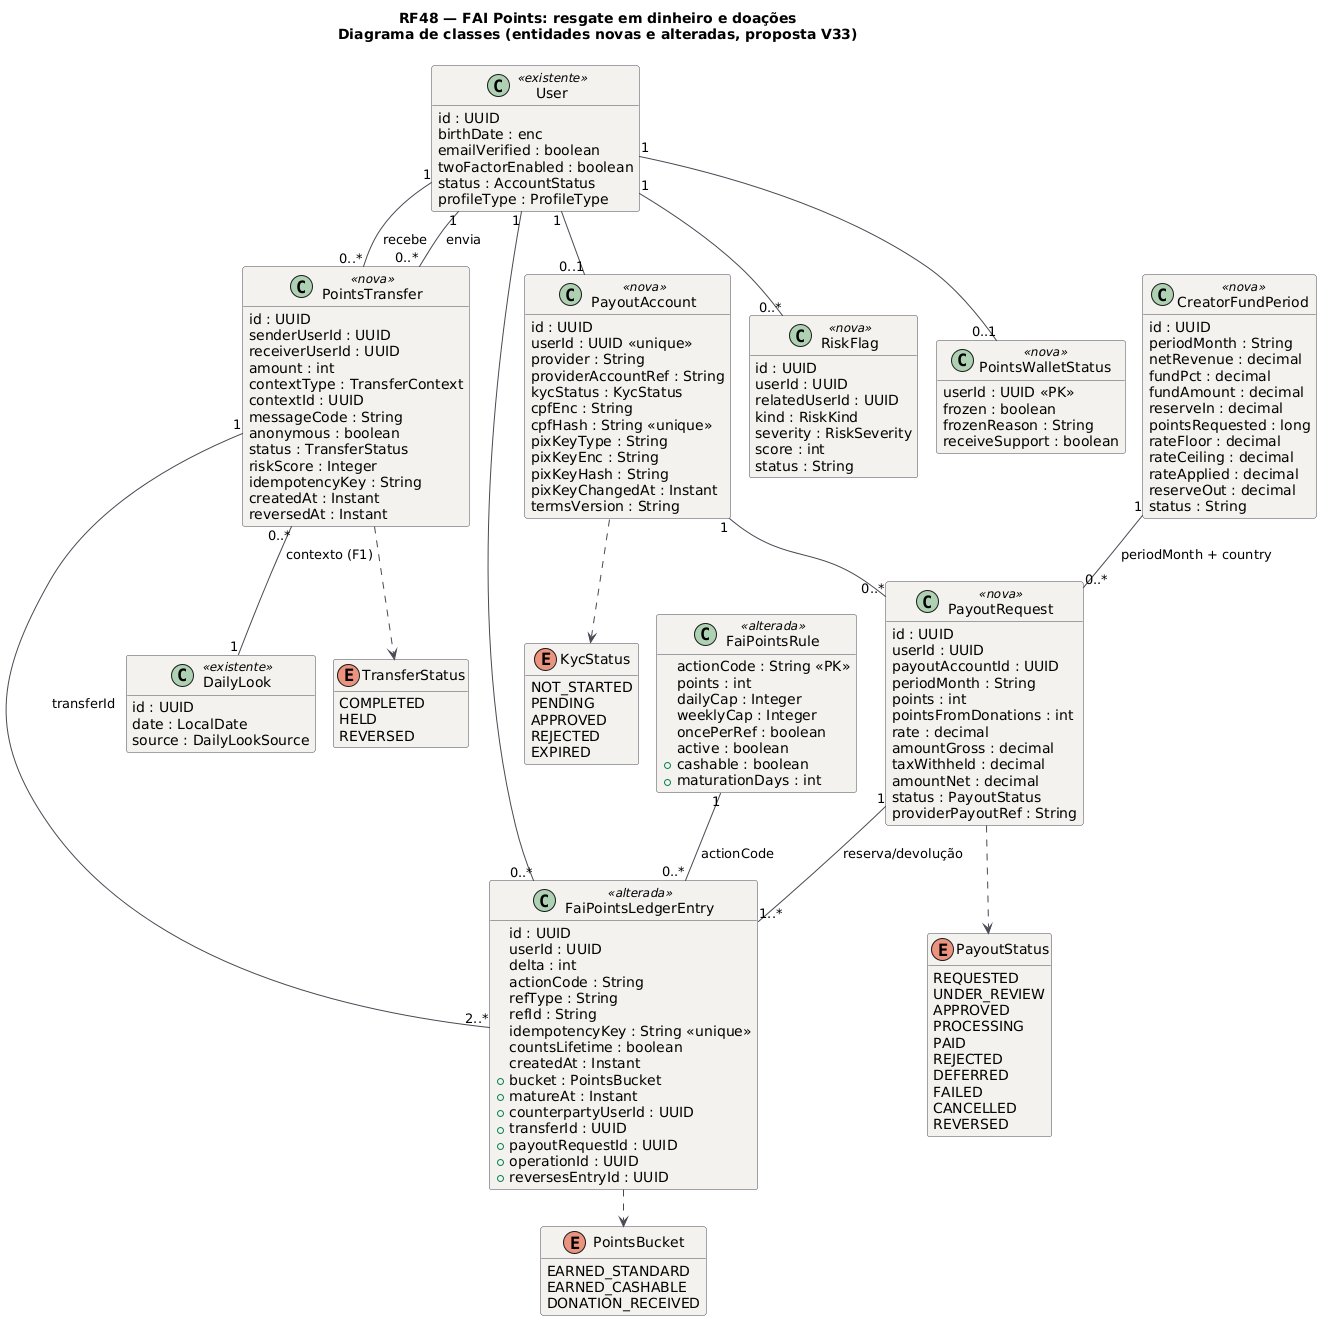

The diagram above was rendered by PlantUML. Its source (embedded in the PNG):
@startuml RF48_Classes
!pragma layout smetana
title RF48 — FAI Points: resgate em dinheiro e doações\nDiagrama de classes (entidades novas e alteradas, proposta V33)
skinparam backgroundColor #FFFFFF
skinparam class {
  BackgroundColor #F4F2EF
  BorderColor #4A4852
  ArrowColor #4A4852
}
hide methods

class User <<existente>> {
  id : UUID
  country : CHAR(2)
  birthDate : enc
  emailVerified : boolean
  twoFactorEnabled : boolean
  status : AccountStatus
  profileType : ProfileType
}
class FaiPointsRule <<alterada>> {
  actionCode : String <<PK>>
  points : int
  dailyCap : Integer
  weeklyCap : Integer
  oncePerRef : boolean
  active : boolean
  + cashable : boolean
  + maturationDays : int
}
class FaiPointsLedgerEntry <<alterada>> {
  id : UUID
  userId : UUID
  delta : int
  actionCode : String
  refType : String
  refId : String
  idempotencyKey : String <<unique>>
  countsLifetime : boolean
  createdAt : Instant
  + bucket : PointsBucket
  + matureAt : Instant
  + counterpartyUserId : UUID
  + transferId : UUID
  + payoutRequestId : UUID
  + operationId : UUID
  + reversesEntryId : UUID
}
class PointsTransfer <<nova>> {
  id : UUID
  senderUserId : UUID
  receiverUserId : UUID
  amount : int
  contextType : TransferContext
  contextId : UUID
  messageCode : String
  anonymous : boolean
  status : TransferStatus
  riskScore : Integer
  idempotencyKey : String
  createdAt : Instant
  reversedAt : Instant
}
class PayoutAccount <<nova>> {
  id : UUID
  userId : UUID <<unique>>
  country : CHAR(2)
  provider : String
  providerAccountRef : String
  kycStatus : KycStatus
  cpfEnc : String
  cpfHash : String <<unique>>
  pixKeyType : String
  pixKeyEnc : String
  pixKeyHash : String
  pixKeyChangedAt : Instant
  termsVersion : String
}
class PayoutRequest <<nova>> {
  id : UUID
  userId : UUID
  payoutAccountId : UUID
  periodMonth : String
  points : int
  pointsFromDonations : int
  currency : CHAR(3)
  rate : decimal
  amountGross : decimal
  taxWithheld : decimal
  amountNet : decimal
  status : PayoutStatus
  providerPayoutRef : String
}
class CreatorFundPeriod <<nova>> {
  id : UUID
  periodMonth : String
  country : CHAR(2)
  netRevenue : decimal
  fundPct : decimal
  fundAmount : decimal
  reserveIn : decimal
  pointsRequested : long
  rateFloor : decimal
  rateCeiling : decimal
  rateApplied : decimal
  reserveOut : decimal
  status : String
}
class RiskFlag <<nova>> {
  id : UUID
  userId : UUID
  relatedUserId : UUID
  kind : RiskKind
  severity : RiskSeverity
  score : int
  status : String
}
class PointsWalletStatus <<nova>> {
  userId : UUID <<PK>>
  frozen : boolean
  frozenReason : String
  receiveSupport : boolean
}
class DailyLook <<existente>> {
  id : UUID
  date : LocalDate
  source : DailyLookSource
}

enum PointsBucket {
  EARNED_STANDARD
  EARNED_CASHABLE
  DONATION_RECEIVED
}
enum TransferStatus {
  COMPLETED
  HELD
  REVERSED
}
enum PayoutStatus {
  REQUESTED
  UNDER_REVIEW
  APPROVED
  PROCESSING
  PAID
  REJECTED
  DEFERRED
  FAILED
  CANCELLED
  REVERSED
}
enum KycStatus {
  NOT_STARTED
  PENDING
  APPROVED
  REJECTED
  EXPIRED
}

User "1" -- "0..*" FaiPointsLedgerEntry
FaiPointsRule "1" -- "0..*" FaiPointsLedgerEntry : actionCode
PointsTransfer "1" -- "2..*" FaiPointsLedgerEntry : transferId
User "1" -- "0..*" PointsTransfer : envia
User "1" -- "0..*" PointsTransfer : recebe
PointsTransfer "0..*" -- "1" DailyLook : contexto (F1)
User "1" -- "0..1" PayoutAccount
PayoutAccount "1" -- "0..*" PayoutRequest
PayoutRequest "1" -- "1..*" FaiPointsLedgerEntry : reserva/devolução
CreatorFundPeriod "1" -- "0..*" PayoutRequest : periodMonth + country
User "1" -- "0..*" RiskFlag
User "1" -- "0..1" PointsWalletStatus
FaiPointsLedgerEntry ..> PointsBucket
PointsTransfer ..> TransferStatus
PayoutRequest ..> PayoutStatus
PayoutAccount ..> KycStatus
@enduml